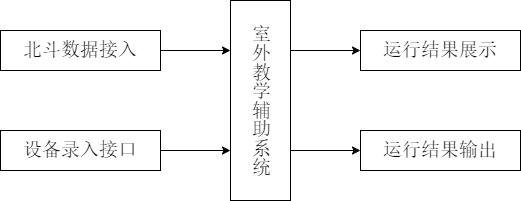

The diagram above was exported from draw.io. Its source (the exported page's mxGraphModel, read from the mxfile embedded in the PNG):
<mxGraphModel dx="1185" dy="627" grid="1" gridSize="10" guides="1" tooltips="1" connect="1" arrows="1" fold="1" page="1" pageScale="1" pageWidth="827" pageHeight="1169" math="0" shadow="0">
  <root>
    <mxCell id="0" />
    <mxCell id="1" parent="0" />
    <mxCell id="2KEpuzoWRfMhazCGTJ-P-9" style="edgeStyle=orthogonalEdgeStyle;rounded=0;orthogonalLoop=1;jettySize=auto;html=1;exitX=1;exitY=0.75;exitDx=0;exitDy=0;entryX=0;entryY=0.5;entryDx=0;entryDy=0;" edge="1" parent="1" source="2KEpuzoWRfMhazCGTJ-P-1" target="2KEpuzoWRfMhazCGTJ-P-5">
      <mxGeometry relative="1" as="geometry" />
    </mxCell>
    <mxCell id="2KEpuzoWRfMhazCGTJ-P-10" style="edgeStyle=orthogonalEdgeStyle;rounded=0;orthogonalLoop=1;jettySize=auto;html=1;exitX=1;exitY=0.25;exitDx=0;exitDy=0;entryX=0;entryY=0.5;entryDx=0;entryDy=0;" edge="1" parent="1" source="2KEpuzoWRfMhazCGTJ-P-1" target="2KEpuzoWRfMhazCGTJ-P-4">
      <mxGeometry relative="1" as="geometry" />
    </mxCell>
    <mxCell id="2KEpuzoWRfMhazCGTJ-P-1" value="室外教学辅助系统" style="rounded=0;whiteSpace=wrap;html=1;horizontal=1;fontFamily=宋体;spacingTop=0;fontSize=19;textDirection=vertical-lr;" vertex="1" parent="1">
      <mxGeometry x="370" y="400" width="60" height="200" as="geometry" />
    </mxCell>
    <mxCell id="2KEpuzoWRfMhazCGTJ-P-6" style="edgeStyle=orthogonalEdgeStyle;rounded=0;orthogonalLoop=1;jettySize=auto;html=1;exitX=1;exitY=0.5;exitDx=0;exitDy=0;entryX=0;entryY=0.25;entryDx=0;entryDy=0;" edge="1" parent="1" source="2KEpuzoWRfMhazCGTJ-P-2" target="2KEpuzoWRfMhazCGTJ-P-1">
      <mxGeometry relative="1" as="geometry" />
    </mxCell>
    <mxCell id="2KEpuzoWRfMhazCGTJ-P-2" value="&lt;span style=&quot;font-size: 19px;&quot;&gt;&lt;font style=&quot;font-size: 19px;&quot;&gt;北斗数据接入&lt;/font&gt;&lt;/span&gt;" style="rounded=0;whiteSpace=wrap;html=1;horizontal=1;fontFamily=宋体;spacingTop=0;fontSize=19;" vertex="1" parent="1">
      <mxGeometry x="140" y="430" width="160" height="40" as="geometry" />
    </mxCell>
    <mxCell id="2KEpuzoWRfMhazCGTJ-P-7" style="edgeStyle=orthogonalEdgeStyle;rounded=0;orthogonalLoop=1;jettySize=auto;html=1;exitX=1;exitY=0.5;exitDx=0;exitDy=0;entryX=0;entryY=0.75;entryDx=0;entryDy=0;" edge="1" parent="1" source="2KEpuzoWRfMhazCGTJ-P-3" target="2KEpuzoWRfMhazCGTJ-P-1">
      <mxGeometry relative="1" as="geometry" />
    </mxCell>
    <mxCell id="2KEpuzoWRfMhazCGTJ-P-3" value="设备录入接口" style="rounded=0;whiteSpace=wrap;html=1;horizontal=1;fontFamily=宋体;spacingTop=0;fontSize=19;" vertex="1" parent="1">
      <mxGeometry x="140" y="530" width="160" height="40" as="geometry" />
    </mxCell>
    <mxCell id="2KEpuzoWRfMhazCGTJ-P-4" value="运行结果展示" style="rounded=0;whiteSpace=wrap;html=1;horizontal=1;fontFamily=宋体;spacingTop=0;fontSize=19;" vertex="1" parent="1">
      <mxGeometry x="500" y="430" width="160" height="40" as="geometry" />
    </mxCell>
    <mxCell id="2KEpuzoWRfMhazCGTJ-P-5" value="运行结果输出" style="rounded=0;whiteSpace=wrap;html=1;horizontal=1;fontFamily=宋体;spacingTop=0;fontSize=19;" vertex="1" parent="1">
      <mxGeometry x="500" y="530" width="160" height="40" as="geometry" />
    </mxCell>
  </root>
</mxGraphModel>